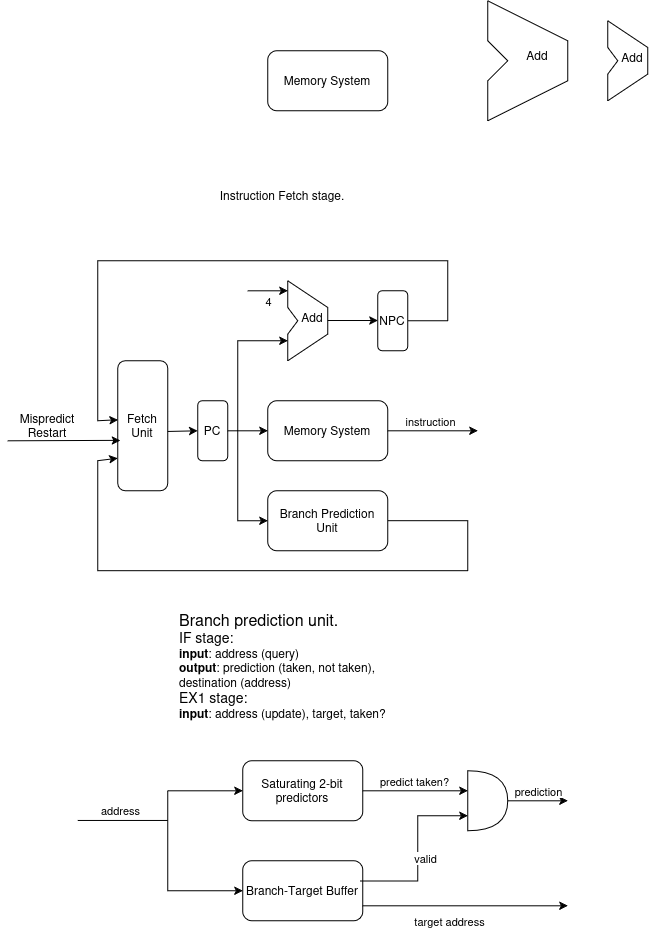

The diagram above was exported from draw.io. Its source (the exported page's mxGraphModel, read from the mxfile embedded in the PNG):
<mxGraphModel dx="1789" dy="1001" grid="1" gridSize="10" guides="1" tooltips="1" connect="1" arrows="1" fold="1" page="1" pageScale="1" pageWidth="850" pageHeight="1100" math="0" shadow="0">
  <root>
    <mxCell id="0" />
    <mxCell id="1" parent="0" />
    <mxCell id="7svYXSOgIlNhsS62YXgi-1" parent="1" style="rounded=1;whiteSpace=wrap;html=1;" value="&lt;font&gt;Memory System&lt;/font&gt;" vertex="1">
      <mxGeometry height="60" width="120" x="240" y="160" as="geometry" />
    </mxCell>
    <mxCell id="7svYXSOgIlNhsS62YXgi-2" parent="1" style="rounded=1;whiteSpace=wrap;html=1;" value="&lt;font&gt;Memory System&lt;/font&gt;" vertex="1">
      <mxGeometry height="60" width="120" x="240" y="510" as="geometry" />
    </mxCell>
    <mxCell id="7svYXSOgIlNhsS62YXgi-3" parent="1" style="rounded=1;whiteSpace=wrap;html=1;" value="PC" vertex="1">
      <mxGeometry height="60" width="30" x="170" y="510" as="geometry" />
    </mxCell>
    <mxCell id="7svYXSOgIlNhsS62YXgi-4" edge="1" parent="1" source="7svYXSOgIlNhsS62YXgi-75" style="endArrow=classic;html=1;rounded=0;exitX=0.942;exitY=0.544;exitDx=0;exitDy=0;exitPerimeter=0;" value="">
      <mxGeometry height="50" relative="1" width="50" as="geometry">
        <mxPoint x="120" y="540" as="sourcePoint" />
        <mxPoint x="170" y="540" as="targetPoint" />
      </mxGeometry>
    </mxCell>
    <mxCell id="7svYXSOgIlNhsS62YXgi-5" edge="1" parent="1" source="7svYXSOgIlNhsS62YXgi-3" style="endArrow=classic;html=1;rounded=0;exitX=1;exitY=0.5;exitDx=0;exitDy=0;entryX=0;entryY=0.5;entryDx=0;entryDy=0;" target="7svYXSOgIlNhsS62YXgi-2" value="">
      <mxGeometry height="50" relative="1" width="50" as="geometry">
        <mxPoint x="260" y="690" as="sourcePoint" />
        <mxPoint x="310" y="640" as="targetPoint" />
      </mxGeometry>
    </mxCell>
    <mxCell id="7svYXSOgIlNhsS62YXgi-6" edge="1" parent="1" source="7svYXSOgIlNhsS62YXgi-2" style="endArrow=classic;html=1;rounded=0;exitX=1;exitY=0.5;exitDx=0;exitDy=0;" value="">
      <mxGeometry height="50" relative="1" width="50" as="geometry">
        <mxPoint x="390" y="530" as="sourcePoint" />
        <mxPoint x="450" y="540" as="targetPoint" />
      </mxGeometry>
    </mxCell>
    <mxCell id="7svYXSOgIlNhsS62YXgi-7" connectable="0" parent="7svYXSOgIlNhsS62YXgi-6" style="edgeLabel;html=1;align=center;verticalAlign=middle;resizable=0;points=[];" value="instruction" vertex="1">
      <mxGeometry relative="1" x="-0.2544" y="-2" as="geometry">
        <mxPoint x="9" y="-12" as="offset" />
      </mxGeometry>
    </mxCell>
    <mxCell id="7svYXSOgIlNhsS62YXgi-9" edge="1" parent="1" style="endArrow=none;html=1;rounded=0;" value="">
      <mxGeometry height="50" relative="1" width="50" as="geometry">
        <mxPoint x="460" y="150" as="sourcePoint" />
        <mxPoint x="460" y="110" as="targetPoint" />
      </mxGeometry>
    </mxCell>
    <mxCell id="7svYXSOgIlNhsS62YXgi-10" edge="1" parent="1" style="endArrow=none;html=1;rounded=0;" value="">
      <mxGeometry height="50" relative="1" width="50" as="geometry">
        <mxPoint x="460" y="110" as="sourcePoint" />
        <mxPoint x="540" y="150" as="targetPoint" />
      </mxGeometry>
    </mxCell>
    <mxCell id="7svYXSOgIlNhsS62YXgi-11" edge="1" parent="1" style="endArrow=none;html=1;rounded=0;" value="">
      <mxGeometry height="50" relative="1" width="50" as="geometry">
        <mxPoint x="460" y="230" as="sourcePoint" />
        <mxPoint x="460" y="190" as="targetPoint" />
      </mxGeometry>
    </mxCell>
    <mxCell id="7svYXSOgIlNhsS62YXgi-12" edge="1" parent="1" style="endArrow=none;html=1;rounded=0;" value="">
      <mxGeometry height="50" relative="1" width="50" as="geometry">
        <mxPoint x="460" y="230" as="sourcePoint" />
        <mxPoint x="540" y="190" as="targetPoint" />
      </mxGeometry>
    </mxCell>
    <mxCell id="7svYXSOgIlNhsS62YXgi-13" edge="1" parent="1" style="endArrow=none;html=1;rounded=0;" value="">
      <mxGeometry height="50" relative="1" width="50" as="geometry">
        <mxPoint x="540" y="190" as="sourcePoint" />
        <mxPoint x="540" y="150" as="targetPoint" />
      </mxGeometry>
    </mxCell>
    <mxCell id="7svYXSOgIlNhsS62YXgi-14" edge="1" parent="1" style="endArrow=none;html=1;rounded=0;" value="">
      <mxGeometry height="50" relative="1" width="50" as="geometry">
        <mxPoint x="460" y="190" as="sourcePoint" />
        <mxPoint x="480" y="170" as="targetPoint" />
      </mxGeometry>
    </mxCell>
    <mxCell id="7svYXSOgIlNhsS62YXgi-15" edge="1" parent="1" style="endArrow=none;html=1;rounded=0;" value="">
      <mxGeometry height="50" relative="1" width="50" as="geometry">
        <mxPoint x="460" y="150" as="sourcePoint" />
        <mxPoint x="480" y="170" as="targetPoint" />
      </mxGeometry>
    </mxCell>
    <mxCell id="7svYXSOgIlNhsS62YXgi-16" parent="1" style="text;html=1;whiteSpace=wrap;strokeColor=none;fillColor=none;align=center;verticalAlign=middle;rounded=0;" value="Add" vertex="1">
      <mxGeometry height="30" width="60" x="480" y="150" as="geometry" />
    </mxCell>
    <mxCell id="7svYXSOgIlNhsS62YXgi-17" parent="1" style="text;html=1;whiteSpace=wrap;strokeColor=none;fillColor=none;align=center;verticalAlign=middle;rounded=0;" value="&lt;div&gt;Instruction Fetch stage.&lt;/div&gt;" vertex="1">
      <mxGeometry height="30" width="170" x="170" y="290" as="geometry" />
    </mxCell>
    <mxCell id="7svYXSOgIlNhsS62YXgi-29" connectable="0" parent="1" style="group" value="" vertex="1">
      <mxGeometry height="80" width="40" x="580" y="130" as="geometry" />
    </mxCell>
    <mxCell id="7svYXSOgIlNhsS62YXgi-21" edge="1" parent="7svYXSOgIlNhsS62YXgi-29" style="endArrow=none;html=1;rounded=0;" value="">
      <mxGeometry height="50" relative="1" width="50" as="geometry">
        <mxPoint y="26.666666666666664" as="sourcePoint" />
        <mxPoint as="targetPoint" />
      </mxGeometry>
    </mxCell>
    <mxCell id="7svYXSOgIlNhsS62YXgi-22" edge="1" parent="7svYXSOgIlNhsS62YXgi-29" style="endArrow=none;html=1;rounded=0;" value="">
      <mxGeometry height="50" relative="1" width="50" as="geometry">
        <mxPoint as="sourcePoint" />
        <mxPoint x="40" y="26.666666666666664" as="targetPoint" />
      </mxGeometry>
    </mxCell>
    <mxCell id="7svYXSOgIlNhsS62YXgi-23" edge="1" parent="7svYXSOgIlNhsS62YXgi-29" style="endArrow=none;html=1;rounded=0;" value="">
      <mxGeometry height="50" relative="1" width="50" as="geometry">
        <mxPoint y="80" as="sourcePoint" />
        <mxPoint y="53.33333333333333" as="targetPoint" />
      </mxGeometry>
    </mxCell>
    <mxCell id="7svYXSOgIlNhsS62YXgi-24" edge="1" parent="7svYXSOgIlNhsS62YXgi-29" style="endArrow=none;html=1;rounded=0;" value="">
      <mxGeometry height="50" relative="1" width="50" as="geometry">
        <mxPoint y="80" as="sourcePoint" />
        <mxPoint x="40" y="53.33333333333333" as="targetPoint" />
      </mxGeometry>
    </mxCell>
    <mxCell id="7svYXSOgIlNhsS62YXgi-25" edge="1" parent="7svYXSOgIlNhsS62YXgi-29" style="endArrow=none;html=1;rounded=0;" value="">
      <mxGeometry height="50" relative="1" width="50" as="geometry">
        <mxPoint x="40" y="53.33333333333333" as="sourcePoint" />
        <mxPoint x="40" y="26.666666666666664" as="targetPoint" />
      </mxGeometry>
    </mxCell>
    <mxCell id="7svYXSOgIlNhsS62YXgi-26" edge="1" parent="7svYXSOgIlNhsS62YXgi-29" style="endArrow=none;html=1;rounded=0;" value="">
      <mxGeometry height="50" relative="1" width="50" as="geometry">
        <mxPoint y="53.33333333333333" as="sourcePoint" />
        <mxPoint x="10" y="40" as="targetPoint" />
      </mxGeometry>
    </mxCell>
    <mxCell id="7svYXSOgIlNhsS62YXgi-27" edge="1" parent="7svYXSOgIlNhsS62YXgi-29" style="endArrow=none;html=1;rounded=0;" value="">
      <mxGeometry height="50" relative="1" width="50" as="geometry">
        <mxPoint y="26.666666666666664" as="sourcePoint" />
        <mxPoint x="10" y="40" as="targetPoint" />
      </mxGeometry>
    </mxCell>
    <mxCell id="7svYXSOgIlNhsS62YXgi-28" parent="7svYXSOgIlNhsS62YXgi-29" style="text;html=1;whiteSpace=wrap;strokeColor=none;fillColor=none;align=center;verticalAlign=middle;rounded=0;" value="Add" vertex="1">
      <mxGeometry height="20" width="30" x="10" y="26.666666666666664" as="geometry" />
    </mxCell>
    <mxCell id="7svYXSOgIlNhsS62YXgi-31" connectable="0" parent="1" style="group" value="" vertex="1">
      <mxGeometry height="80" width="40" x="260" y="390" as="geometry" />
    </mxCell>
    <mxCell id="7svYXSOgIlNhsS62YXgi-32" edge="1" parent="7svYXSOgIlNhsS62YXgi-31" style="endArrow=none;html=1;rounded=0;" value="">
      <mxGeometry height="50" relative="1" width="50" as="geometry">
        <mxPoint y="26.666666666666664" as="sourcePoint" />
        <mxPoint as="targetPoint" />
      </mxGeometry>
    </mxCell>
    <mxCell id="7svYXSOgIlNhsS62YXgi-33" edge="1" parent="7svYXSOgIlNhsS62YXgi-31" style="endArrow=none;html=1;rounded=0;" value="">
      <mxGeometry height="50" relative="1" width="50" as="geometry">
        <mxPoint as="sourcePoint" />
        <mxPoint x="40" y="26.666666666666664" as="targetPoint" />
      </mxGeometry>
    </mxCell>
    <mxCell id="7svYXSOgIlNhsS62YXgi-34" edge="1" parent="7svYXSOgIlNhsS62YXgi-31" style="endArrow=none;html=1;rounded=0;" value="">
      <mxGeometry height="50" relative="1" width="50" as="geometry">
        <mxPoint y="80" as="sourcePoint" />
        <mxPoint y="53.33333333333333" as="targetPoint" />
      </mxGeometry>
    </mxCell>
    <mxCell id="7svYXSOgIlNhsS62YXgi-35" edge="1" parent="7svYXSOgIlNhsS62YXgi-31" style="endArrow=none;html=1;rounded=0;" value="">
      <mxGeometry height="50" relative="1" width="50" as="geometry">
        <mxPoint y="80" as="sourcePoint" />
        <mxPoint x="40" y="53.33333333333333" as="targetPoint" />
      </mxGeometry>
    </mxCell>
    <mxCell id="7svYXSOgIlNhsS62YXgi-36" edge="1" parent="7svYXSOgIlNhsS62YXgi-31" style="endArrow=none;html=1;rounded=0;" value="">
      <mxGeometry height="50" relative="1" width="50" as="geometry">
        <mxPoint x="40" y="53.33333333333333" as="sourcePoint" />
        <mxPoint x="40" y="26.666666666666664" as="targetPoint" />
      </mxGeometry>
    </mxCell>
    <mxCell id="7svYXSOgIlNhsS62YXgi-37" edge="1" parent="7svYXSOgIlNhsS62YXgi-31" style="endArrow=none;html=1;rounded=0;" value="">
      <mxGeometry height="50" relative="1" width="50" as="geometry">
        <mxPoint y="53.33333333333333" as="sourcePoint" />
        <mxPoint x="10" y="40" as="targetPoint" />
      </mxGeometry>
    </mxCell>
    <mxCell id="7svYXSOgIlNhsS62YXgi-38" edge="1" parent="7svYXSOgIlNhsS62YXgi-31" style="endArrow=none;html=1;rounded=0;" value="">
      <mxGeometry height="50" relative="1" width="50" as="geometry">
        <mxPoint y="26.666666666666664" as="sourcePoint" />
        <mxPoint x="10" y="40" as="targetPoint" />
      </mxGeometry>
    </mxCell>
    <mxCell id="7svYXSOgIlNhsS62YXgi-39" parent="7svYXSOgIlNhsS62YXgi-31" style="text;html=1;whiteSpace=wrap;strokeColor=none;fillColor=none;align=center;verticalAlign=middle;rounded=0;" value="Add" vertex="1">
      <mxGeometry height="20" width="30" x="10" y="26.666666666666664" as="geometry" />
    </mxCell>
    <mxCell id="7svYXSOgIlNhsS62YXgi-40" edge="1" parent="1" style="endArrow=classic;html=1;rounded=0;" value="">
      <mxGeometry height="50" relative="1" width="50" as="geometry">
        <mxPoint x="220" y="400" as="sourcePoint" />
        <mxPoint x="260" y="400" as="targetPoint" />
      </mxGeometry>
    </mxCell>
    <mxCell id="7svYXSOgIlNhsS62YXgi-41" connectable="0" parent="7svYXSOgIlNhsS62YXgi-40" style="edgeLabel;html=1;align=center;verticalAlign=middle;resizable=0;points=[];" value="4" vertex="1">
      <mxGeometry relative="1" x="-0.0864" y="-2" as="geometry">
        <mxPoint x="2" y="8" as="offset" />
      </mxGeometry>
    </mxCell>
    <mxCell id="7svYXSOgIlNhsS62YXgi-42" edge="1" parent="1" style="endArrow=classic;html=1;rounded=0;" value="">
      <mxGeometry height="50" relative="1" width="50" as="geometry">
        <Array as="points">
          <mxPoint x="210" y="450" />
        </Array>
        <mxPoint x="210" y="540" as="sourcePoint" />
        <mxPoint x="260" y="450" as="targetPoint" />
      </mxGeometry>
    </mxCell>
    <mxCell id="7svYXSOgIlNhsS62YXgi-44" edge="1" parent="1" style="endArrow=classic;html=1;rounded=0;" value="">
      <mxGeometry height="50" relative="1" width="50" as="geometry">
        <mxPoint x="300" y="429.71" as="sourcePoint" />
        <mxPoint x="350" y="429.71" as="targetPoint" />
      </mxGeometry>
    </mxCell>
    <mxCell id="7svYXSOgIlNhsS62YXgi-45" parent="1" style="rounded=1;whiteSpace=wrap;html=1;" value="NPC" vertex="1">
      <mxGeometry height="60" width="30" x="350" y="400" as="geometry" />
    </mxCell>
    <mxCell id="7svYXSOgIlNhsS62YXgi-47" edge="1" parent="1" source="7svYXSOgIlNhsS62YXgi-45" style="endArrow=classic;html=1;rounded=0;exitX=1;exitY=0.5;exitDx=0;exitDy=0;entryX=0.006;entryY=0.363;entryDx=0;entryDy=0;entryPerimeter=0;" value="">
      <mxGeometry height="50" relative="1" width="50" as="geometry">
        <Array as="points">
          <mxPoint x="420" y="430" />
          <mxPoint x="420" y="370" />
          <mxPoint x="70" y="370" />
          <mxPoint x="70" y="530" />
        </Array>
        <mxPoint x="390" y="430" as="sourcePoint" />
        <mxPoint x="90.18000000000006" y="529.0400000000002" as="targetPoint" />
      </mxGeometry>
    </mxCell>
    <mxCell id="7svYXSOgIlNhsS62YXgi-49" parent="1" style="text;html=1;whiteSpace=wrap;strokeColor=none;fillColor=none;align=left;verticalAlign=middle;rounded=0;" value="&lt;div align=&quot;left&quot;&gt;&lt;font style=&quot;font-size: 16px;&quot;&gt;Branch prediction unit.&lt;/font&gt;&lt;/div&gt;&lt;div align=&quot;left&quot;&gt;&lt;font style=&quot;font-size: 14px;&quot;&gt;IF stage:&lt;/font&gt;&lt;/div&gt;&lt;div align=&quot;left&quot;&gt;&lt;b&gt;input&lt;/b&gt;: address (query)&lt;/div&gt;&lt;div align=&quot;left&quot;&gt;&lt;b&gt;output&lt;/b&gt;: prediction (taken, not taken), destination (address)&lt;/div&gt;&lt;div align=&quot;left&quot;&gt;&lt;font style=&quot;font-size: 14px;&quot;&gt;EX1 stage:&lt;/font&gt;&lt;/div&gt;&lt;div align=&quot;left&quot;&gt;&lt;b&gt;input&lt;/b&gt;: address (update), target, taken?&lt;/div&gt;" vertex="1">
      <mxGeometry height="50" width="230" x="150" y="750" as="geometry" />
    </mxCell>
    <mxCell id="7svYXSOgIlNhsS62YXgi-50" parent="1" style="rounded=1;whiteSpace=wrap;html=1;" value="Saturating 2-bit predictors" vertex="1">
      <mxGeometry height="60" width="120" x="215" y="870" as="geometry" />
    </mxCell>
    <mxCell id="7svYXSOgIlNhsS62YXgi-51" edge="1" parent="1" style="endArrow=none;html=1;rounded=0;exitX=1;exitY=0.5;exitDx=0;exitDy=0;endFill=0;" value="">
      <mxGeometry height="50" relative="1" width="50" as="geometry">
        <mxPoint x="50" y="929.6600000000001" as="sourcePoint" />
        <mxPoint x="140" y="929.6600000000001" as="targetPoint" />
      </mxGeometry>
    </mxCell>
    <mxCell id="7svYXSOgIlNhsS62YXgi-52" connectable="0" parent="7svYXSOgIlNhsS62YXgi-51" style="edgeLabel;html=1;align=center;verticalAlign=middle;resizable=0;points=[];" value="address" vertex="1">
      <mxGeometry relative="1" x="-0.2544" y="-2" as="geometry">
        <mxPoint x="9" y="-12" as="offset" />
      </mxGeometry>
    </mxCell>
    <mxCell id="7svYXSOgIlNhsS62YXgi-53" parent="1" style="rounded=1;whiteSpace=wrap;html=1;" value="Branch-Target Buffer" vertex="1">
      <mxGeometry height="60" width="120" x="215" y="970" as="geometry" />
    </mxCell>
    <mxCell id="7svYXSOgIlNhsS62YXgi-54" edge="1" parent="1" style="endArrow=none;html=1;rounded=0;" value="">
      <mxGeometry height="50" relative="1" width="50" as="geometry">
        <mxPoint x="140" y="960" as="sourcePoint" />
        <mxPoint x="140" y="900" as="targetPoint" />
      </mxGeometry>
    </mxCell>
    <mxCell id="7svYXSOgIlNhsS62YXgi-55" edge="1" parent="1" style="endArrow=classic;html=1;rounded=0;entryX=0;entryY=0.5;entryDx=0;entryDy=0;" target="7svYXSOgIlNhsS62YXgi-50" value="">
      <mxGeometry height="50" relative="1" width="50" as="geometry">
        <mxPoint x="140" y="900" as="sourcePoint" />
        <mxPoint x="480" y="850" as="targetPoint" />
      </mxGeometry>
    </mxCell>
    <mxCell id="7svYXSOgIlNhsS62YXgi-56" edge="1" parent="1" style="endArrow=classic;html=1;rounded=0;" value="">
      <mxGeometry height="50" relative="1" width="50" as="geometry">
        <Array as="points">
          <mxPoint x="140" y="1000" />
        </Array>
        <mxPoint x="140" y="960" as="sourcePoint" />
        <mxPoint x="215" y="1000" as="targetPoint" />
      </mxGeometry>
    </mxCell>
    <mxCell id="7svYXSOgIlNhsS62YXgi-57" edge="1" parent="1" source="7svYXSOgIlNhsS62YXgi-50" style="endArrow=classic;html=1;rounded=0;exitX=1;exitY=0.5;exitDx=0;exitDy=0;" value="">
      <mxGeometry height="50" relative="1" width="50" as="geometry">
        <mxPoint x="390" y="950" as="sourcePoint" />
        <mxPoint x="440" y="900" as="targetPoint" />
      </mxGeometry>
    </mxCell>
    <mxCell id="7svYXSOgIlNhsS62YXgi-58" connectable="0" parent="7svYXSOgIlNhsS62YXgi-57" style="edgeLabel;html=1;align=center;verticalAlign=middle;resizable=0;points=[];" value="predict taken?" vertex="1">
      <mxGeometry relative="1" x="-0.0229" y="-1" as="geometry">
        <mxPoint y="-11" as="offset" />
      </mxGeometry>
    </mxCell>
    <mxCell id="7svYXSOgIlNhsS62YXgi-61" edge="1" parent="1" source="7svYXSOgIlNhsS62YXgi-53" style="endArrow=classic;html=1;rounded=0;exitX=0.981;exitY=0.337;exitDx=0;exitDy=0;exitPerimeter=0;entryX=0;entryY=0.75;entryDx=0;entryDy=0;entryPerimeter=0;" target="7svYXSOgIlNhsS62YXgi-66" value="">
      <mxGeometry height="50" relative="1" width="50" as="geometry">
        <Array as="points">
          <mxPoint x="390" y="990.22" />
          <mxPoint x="390" y="925" />
        </Array>
        <mxPoint x="380" y="1020" as="sourcePoint" />
        <mxPoint x="430" y="990" as="targetPoint" />
      </mxGeometry>
    </mxCell>
    <mxCell id="7svYXSOgIlNhsS62YXgi-62" connectable="0" parent="7svYXSOgIlNhsS62YXgi-61" style="edgeLabel;html=1;align=center;verticalAlign=middle;resizable=0;points=[];" value="valid" vertex="1">
      <mxGeometry relative="1" x="-0.182" as="geometry">
        <mxPoint x="7" y="-10" as="offset" />
      </mxGeometry>
    </mxCell>
    <mxCell id="7svYXSOgIlNhsS62YXgi-63" edge="1" parent="1" source="7svYXSOgIlNhsS62YXgi-53" style="endArrow=classic;html=1;rounded=0;exitX=1;exitY=0.75;exitDx=0;exitDy=0;" value="">
      <mxGeometry height="50" relative="1" width="50" as="geometry">
        <mxPoint x="360" y="1040" as="sourcePoint" />
        <mxPoint x="540" y="1015" as="targetPoint" />
      </mxGeometry>
    </mxCell>
    <mxCell id="7svYXSOgIlNhsS62YXgi-64" connectable="0" parent="7svYXSOgIlNhsS62YXgi-63" style="edgeLabel;html=1;align=center;verticalAlign=middle;resizable=0;points=[];" value="target address" vertex="1">
      <mxGeometry relative="1" x="-0.1523" y="-2" as="geometry">
        <mxPoint y="13" as="offset" />
      </mxGeometry>
    </mxCell>
    <mxCell id="7svYXSOgIlNhsS62YXgi-66" parent="1" style="shape=or;whiteSpace=wrap;html=1;shapeInside=1;" value="" vertex="1">
      <mxGeometry height="60" width="40" x="440" y="880" as="geometry" />
    </mxCell>
    <mxCell id="7svYXSOgIlNhsS62YXgi-67" edge="1" parent="1" source="7svYXSOgIlNhsS62YXgi-66" style="endArrow=classic;html=1;rounded=0;exitX=1;exitY=0.5;exitDx=0;exitDy=0;exitPerimeter=0;" value="">
      <mxGeometry height="50" relative="1" width="50" as="geometry">
        <mxPoint x="510" y="940" as="sourcePoint" />
        <mxPoint x="540" y="910" as="targetPoint" />
      </mxGeometry>
    </mxCell>
    <mxCell id="7svYXSOgIlNhsS62YXgi-68" connectable="0" parent="7svYXSOgIlNhsS62YXgi-67" style="edgeLabel;html=1;align=center;verticalAlign=middle;resizable=0;points=[];" value="prediction" vertex="1">
      <mxGeometry relative="1" x="0.0835" y="-3" as="geometry">
        <mxPoint x="-2" y="-13" as="offset" />
      </mxGeometry>
    </mxCell>
    <mxCell id="7svYXSOgIlNhsS62YXgi-70" parent="1" style="rounded=1;whiteSpace=wrap;html=1;" value="Branch Prediction Unit" vertex="1">
      <mxGeometry height="60" width="120" x="240" y="600" as="geometry" />
    </mxCell>
    <mxCell id="7svYXSOgIlNhsS62YXgi-71" edge="1" parent="1" style="endArrow=classic;html=1;rounded=0;entryX=0;entryY=0.5;entryDx=0;entryDy=0;" target="7svYXSOgIlNhsS62YXgi-70" value="">
      <mxGeometry height="50" relative="1" width="50" as="geometry">
        <Array as="points">
          <mxPoint x="210" y="630" />
        </Array>
        <mxPoint x="210" y="540" as="sourcePoint" />
        <mxPoint x="200" y="620" as="targetPoint" />
      </mxGeometry>
    </mxCell>
    <mxCell id="7svYXSOgIlNhsS62YXgi-73" edge="1" parent="1" source="7svYXSOgIlNhsS62YXgi-70" style="endArrow=classic;html=1;rounded=0;exitX=1;exitY=0.5;exitDx=0;exitDy=0;entryX=0;entryY=0.75;entryDx=0;entryDy=0;" target="7svYXSOgIlNhsS62YXgi-75" value="">
      <mxGeometry height="50" relative="1" width="50" as="geometry">
        <Array as="points">
          <mxPoint x="440" y="630" />
          <mxPoint x="440" y="680" />
          <mxPoint x="70" y="680" />
          <mxPoint x="70" y="570" />
        </Array>
        <mxPoint x="430" y="680" as="sourcePoint" />
        <mxPoint x="94.44426839951973" y="568.4192773859083" as="targetPoint" />
      </mxGeometry>
    </mxCell>
    <mxCell id="7svYXSOgIlNhsS62YXgi-75" parent="1" style="rounded=1;whiteSpace=wrap;html=1;" value="Fetch Unit" vertex="1">
      <mxGeometry height="130" width="50" x="90" y="470" as="geometry" />
    </mxCell>
    <mxCell id="7svYXSOgIlNhsS62YXgi-76" edge="1" parent="1" style="endArrow=classic;html=1;rounded=0;entryX=0.055;entryY=0.612;entryDx=0;entryDy=0;entryPerimeter=0;" target="7svYXSOgIlNhsS62YXgi-75" value="">
      <mxGeometry height="50" relative="1" width="50" as="geometry">
        <mxPoint x="-20" y="550" as="sourcePoint" />
        <mxPoint x="60" y="540" as="targetPoint" />
      </mxGeometry>
    </mxCell>
    <mxCell id="7svYXSOgIlNhsS62YXgi-77" parent="1" style="text;html=1;whiteSpace=wrap;strokeColor=none;fillColor=none;align=center;verticalAlign=middle;rounded=0;" value="Mispredict Restart" vertex="1">
      <mxGeometry height="30" width="60" x="-10" y="520" as="geometry" />
    </mxCell>
  </root>
</mxGraphModel>